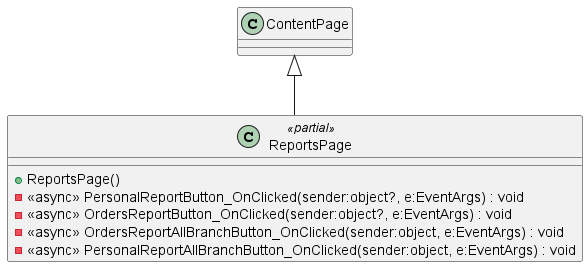

The diagram above was rendered by PlantUML. Its source (embedded in the PNG):
@startuml
class ReportsPage <<partial>> {
    + ReportsPage()
    - <<async>> PersonalReportButton_OnClicked(sender:object?, e:EventArgs) : void
    - <<async>> OrdersReportButton_OnClicked(sender:object?, e:EventArgs) : void
    - <<async>> OrdersReportAllBranchButton_OnClicked(sender:object, e:EventArgs) : void
    - <<async>> PersonalReportAllBranchButton_OnClicked(sender:object, e:EventArgs) : void
}
ContentPage <|-- ReportsPage
@enduml